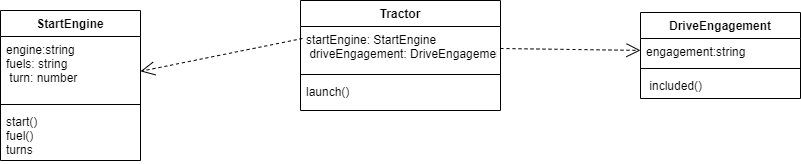

The diagram above was exported from draw.io. Its source (the exported page's mxGraphModel, read from the mxfile embedded in the PNG):
<mxGraphModel dx="880" dy="484" grid="1" gridSize="10" guides="1" tooltips="1" connect="1" arrows="1" fold="1" page="1" pageScale="1" pageWidth="827" pageHeight="1169" math="0" shadow="0">
  <root>
    <mxCell id="0" />
    <mxCell id="1" parent="0" />
    <mxCell id="PW3zjwcIHPpF5-JO4NvH-1" value="Tractor" style="swimlane;fontStyle=1;align=center;verticalAlign=top;childLayout=stackLayout;horizontal=1;startSize=26;horizontalStack=0;resizeParent=1;resizeParentMax=0;resizeLast=0;collapsible=1;marginBottom=0;" parent="1" vertex="1">
      <mxGeometry x="320" width="200" height="110" as="geometry" />
    </mxCell>
    <mxCell id="PW3zjwcIHPpF5-JO4NvH-2" value="startEngine: StartEngine&#10; driveEngagement: DriveEngagement" style="text;strokeColor=none;fillColor=none;align=left;verticalAlign=top;spacingLeft=4;spacingRight=4;overflow=hidden;rotatable=0;points=[[0,0.5],[1,0.5]];portConstraint=eastwest;" parent="PW3zjwcIHPpF5-JO4NvH-1" vertex="1">
      <mxGeometry y="26" width="200" height="44" as="geometry" />
    </mxCell>
    <mxCell id="PW3zjwcIHPpF5-JO4NvH-3" value="" style="line;strokeWidth=1;fillColor=none;align=left;verticalAlign=middle;spacingTop=-1;spacingLeft=3;spacingRight=3;rotatable=0;labelPosition=right;points=[];portConstraint=eastwest;strokeColor=inherit;" parent="PW3zjwcIHPpF5-JO4NvH-1" vertex="1">
      <mxGeometry y="70" width="200" height="8" as="geometry" />
    </mxCell>
    <mxCell id="PW3zjwcIHPpF5-JO4NvH-4" value="launch()" style="text;strokeColor=none;fillColor=none;align=left;verticalAlign=top;spacingLeft=4;spacingRight=4;overflow=hidden;rotatable=0;points=[[0,0.5],[1,0.5]];portConstraint=eastwest;" parent="PW3zjwcIHPpF5-JO4NvH-1" vertex="1">
      <mxGeometry y="78" width="200" height="32" as="geometry" />
    </mxCell>
    <mxCell id="PW3zjwcIHPpF5-JO4NvH-13" value="" style="endArrow=open;endSize=12;dashed=1;html=1;rounded=0;exitX=1;exitY=0.5;exitDx=0;exitDy=0;" parent="1" source="PW3zjwcIHPpF5-JO4NvH-2" target="4NtvMV-bXUGIKwt92x99-6" edge="1">
      <mxGeometry x="-0.25" y="50" width="160" relative="1" as="geometry">
        <mxPoint x="510" y="150" as="sourcePoint" />
        <mxPoint x="648.0799999999999" y="79.976" as="targetPoint" />
        <mxPoint as="offset" />
      </mxGeometry>
    </mxCell>
    <mxCell id="PW3zjwcIHPpF5-JO4NvH-12" value="" style="endArrow=open;endSize=12;dashed=1;html=1;rounded=0;exitX=0.01;exitY=0.273;exitDx=0;exitDy=0;exitPerimeter=0;" parent="1" source="PW3zjwcIHPpF5-JO4NvH-2" target="4NtvMV-bXUGIKwt92x99-1" edge="1">
      <mxGeometry x="0.125" y="-40" width="160" relative="1" as="geometry">
        <mxPoint x="130" y="210" as="sourcePoint" />
        <mxPoint x="180" y="36.01599999999996" as="targetPoint" />
        <Array as="points" />
        <mxPoint as="offset" />
      </mxGeometry>
    </mxCell>
    <mxCell id="4NtvMV-bXUGIKwt92x99-1" value="StartEngine" style="swimlane;fontStyle=1;align=center;verticalAlign=top;childLayout=stackLayout;horizontal=1;startSize=26;horizontalStack=0;resizeParent=1;resizeParentMax=0;resizeLast=0;collapsible=1;marginBottom=0;" vertex="1" parent="1">
      <mxGeometry x="20" y="10" width="140" height="150" as="geometry" />
    </mxCell>
    <mxCell id="4NtvMV-bXUGIKwt92x99-2" value="engine:string&#10;fuels: string&#10; turn: number" style="text;strokeColor=none;fillColor=none;align=left;verticalAlign=top;spacingLeft=4;spacingRight=4;overflow=hidden;rotatable=0;points=[[0,0.5],[1,0.5]];portConstraint=eastwest;" vertex="1" parent="4NtvMV-bXUGIKwt92x99-1">
      <mxGeometry y="26" width="140" height="64" as="geometry" />
    </mxCell>
    <mxCell id="4NtvMV-bXUGIKwt92x99-3" value="" style="line;strokeWidth=1;fillColor=none;align=left;verticalAlign=middle;spacingTop=-1;spacingLeft=3;spacingRight=3;rotatable=0;labelPosition=right;points=[];portConstraint=eastwest;strokeColor=inherit;" vertex="1" parent="4NtvMV-bXUGIKwt92x99-1">
      <mxGeometry y="90" width="140" height="8" as="geometry" />
    </mxCell>
    <mxCell id="4NtvMV-bXUGIKwt92x99-4" value="start()&#10;fuel()&#10;turns" style="text;strokeColor=none;fillColor=none;align=left;verticalAlign=top;spacingLeft=4;spacingRight=4;overflow=hidden;rotatable=0;points=[[0,0.5],[1,0.5]];portConstraint=eastwest;" vertex="1" parent="4NtvMV-bXUGIKwt92x99-1">
      <mxGeometry y="98" width="140" height="52" as="geometry" />
    </mxCell>
    <mxCell id="4NtvMV-bXUGIKwt92x99-5" value="DriveEngagement" style="swimlane;fontStyle=1;align=center;verticalAlign=top;childLayout=stackLayout;horizontal=1;startSize=26;horizontalStack=0;resizeParent=1;resizeParentMax=0;resizeLast=0;collapsible=1;marginBottom=0;" vertex="1" parent="1">
      <mxGeometry x="660" y="12" width="160" height="86" as="geometry" />
    </mxCell>
    <mxCell id="4NtvMV-bXUGIKwt92x99-6" value="engagement:string" style="text;strokeColor=none;fillColor=none;align=left;verticalAlign=top;spacingLeft=4;spacingRight=4;overflow=hidden;rotatable=0;points=[[0,0.5],[1,0.5]];portConstraint=eastwest;" vertex="1" parent="4NtvMV-bXUGIKwt92x99-5">
      <mxGeometry y="26" width="160" height="26" as="geometry" />
    </mxCell>
    <mxCell id="4NtvMV-bXUGIKwt92x99-7" value="" style="line;strokeWidth=1;fillColor=none;align=left;verticalAlign=middle;spacingTop=-1;spacingLeft=3;spacingRight=3;rotatable=0;labelPosition=right;points=[];portConstraint=eastwest;strokeColor=inherit;" vertex="1" parent="4NtvMV-bXUGIKwt92x99-5">
      <mxGeometry y="52" width="160" height="8" as="geometry" />
    </mxCell>
    <mxCell id="4NtvMV-bXUGIKwt92x99-8" value=" included()" style="text;strokeColor=none;fillColor=none;align=left;verticalAlign=top;spacingLeft=4;spacingRight=4;overflow=hidden;rotatable=0;points=[[0,0.5],[1,0.5]];portConstraint=eastwest;" vertex="1" parent="4NtvMV-bXUGIKwt92x99-5">
      <mxGeometry y="60" width="160" height="26" as="geometry" />
    </mxCell>
  </root>
</mxGraphModel>